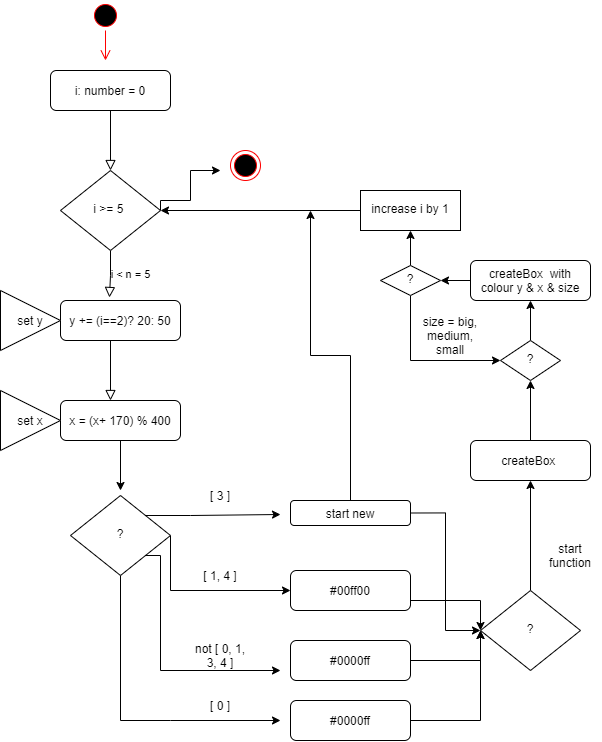

The diagram above was exported from draw.io. Its source (the exported page's mxGraphModel, read from the mxfile embedded in the PNG):
<mxGraphModel dx="2031" dy="1007" grid="1" gridSize="10" guides="1" tooltips="1" connect="1" arrows="1" fold="1" page="1" pageScale="1" pageWidth="827" pageHeight="1169" math="0" shadow="0">
  <root>
    <mxCell id="WIyWlLk6GJQsqaUBKTNV-0" />
    <mxCell id="WIyWlLk6GJQsqaUBKTNV-1" parent="WIyWlLk6GJQsqaUBKTNV-0" />
    <mxCell id="WIyWlLk6GJQsqaUBKTNV-2" value="" style="rounded=0;html=1;jettySize=auto;orthogonalLoop=1;fontSize=11;endArrow=block;endFill=0;endSize=8;strokeWidth=1;shadow=0;labelBackgroundColor=none;edgeStyle=orthogonalEdgeStyle;" parent="WIyWlLk6GJQsqaUBKTNV-1" source="WIyWlLk6GJQsqaUBKTNV-3" edge="1">
      <mxGeometry relative="1" as="geometry">
        <mxPoint x="220" y="180" as="targetPoint" />
      </mxGeometry>
    </mxCell>
    <mxCell id="WIyWlLk6GJQsqaUBKTNV-3" value="i: number = 0" style="rounded=1;whiteSpace=wrap;html=1;fontSize=12;glass=0;strokeWidth=1;shadow=0;" parent="WIyWlLk6GJQsqaUBKTNV-1" vertex="1">
      <mxGeometry x="160" y="80" width="120" height="40" as="geometry" />
    </mxCell>
    <mxCell id="5k1M1PswNpdBPRJp0Foo-1" value="i &amp;lt; n = 5" style="rounded=0;html=1;jettySize=auto;orthogonalLoop=1;fontSize=11;endArrow=block;endFill=0;endSize=8;strokeWidth=1;shadow=0;labelBackgroundColor=none;edgeStyle=orthogonalEdgeStyle;entryX=0.408;entryY=-0.075;entryDx=0;entryDy=0;entryPerimeter=0;" edge="1" parent="WIyWlLk6GJQsqaUBKTNV-1" target="5k1M1PswNpdBPRJp0Foo-9">
      <mxGeometry y="20" relative="1" as="geometry">
        <mxPoint as="offset" />
        <mxPoint x="220" y="260" as="sourcePoint" />
        <mxPoint x="220" y="290" as="targetPoint" />
      </mxGeometry>
    </mxCell>
    <mxCell id="5k1M1PswNpdBPRJp0Foo-13" style="edgeStyle=orthogonalEdgeStyle;rounded=0;orthogonalLoop=1;jettySize=auto;html=1;exitX=1;exitY=0.5;exitDx=0;exitDy=0;" edge="1" parent="WIyWlLk6GJQsqaUBKTNV-1" source="5k1M1PswNpdBPRJp0Foo-3">
      <mxGeometry relative="1" as="geometry">
        <mxPoint x="330" y="180" as="targetPoint" />
        <Array as="points">
          <mxPoint x="270" y="210" />
          <mxPoint x="300" y="210" />
          <mxPoint x="300" y="180" />
        </Array>
      </mxGeometry>
    </mxCell>
    <mxCell id="5k1M1PswNpdBPRJp0Foo-3" value="i &amp;gt;= 5&amp;nbsp;" style="rhombus;whiteSpace=wrap;html=1;shadow=0;fontFamily=Helvetica;fontSize=12;align=center;strokeWidth=1;spacing=6;spacingTop=-4;" vertex="1" parent="WIyWlLk6GJQsqaUBKTNV-1">
      <mxGeometry x="170" y="180" width="100" height="80" as="geometry" />
    </mxCell>
    <mxCell id="5k1M1PswNpdBPRJp0Foo-5" value="" style="rounded=0;html=1;jettySize=auto;orthogonalLoop=1;fontSize=11;endArrow=block;endFill=0;endSize=8;strokeWidth=1;shadow=0;labelBackgroundColor=none;edgeStyle=orthogonalEdgeStyle;" edge="1" parent="WIyWlLk6GJQsqaUBKTNV-1">
      <mxGeometry x="0.3333" y="20" relative="1" as="geometry">
        <mxPoint as="offset" />
        <mxPoint x="220" y="380" as="sourcePoint" />
        <mxPoint x="220" y="410" as="targetPoint" />
        <Array as="points">
          <mxPoint x="220" y="350" />
          <mxPoint x="220" y="350" />
        </Array>
      </mxGeometry>
    </mxCell>
    <mxCell id="5k1M1PswNpdBPRJp0Foo-23" style="edgeStyle=orthogonalEdgeStyle;rounded=0;orthogonalLoop=1;jettySize=auto;html=1;" edge="1" parent="WIyWlLk6GJQsqaUBKTNV-1" source="5k1M1PswNpdBPRJp0Foo-8">
      <mxGeometry relative="1" as="geometry">
        <mxPoint x="230" y="500" as="targetPoint" />
      </mxGeometry>
    </mxCell>
    <mxCell id="5k1M1PswNpdBPRJp0Foo-8" value="x = (x+ 170) % 400" style="rounded=1;whiteSpace=wrap;html=1;fontSize=12;glass=0;strokeWidth=1;shadow=0;" vertex="1" parent="WIyWlLk6GJQsqaUBKTNV-1">
      <mxGeometry x="170" y="410" width="120" height="40" as="geometry" />
    </mxCell>
    <mxCell id="5k1M1PswNpdBPRJp0Foo-9" value="y += (i==2)? 20: 50" style="rounded=1;whiteSpace=wrap;html=1;fontSize=12;glass=0;strokeWidth=1;shadow=0;" vertex="1" parent="WIyWlLk6GJQsqaUBKTNV-1">
      <mxGeometry x="170" y="310" width="120" height="40" as="geometry" />
    </mxCell>
    <mxCell id="5k1M1PswNpdBPRJp0Foo-14" value="" style="ellipse;html=1;shape=endState;fillColor=#000000;strokeColor=#ff0000;" vertex="1" parent="WIyWlLk6GJQsqaUBKTNV-1">
      <mxGeometry x="340" y="160" width="30" height="30" as="geometry" />
    </mxCell>
    <mxCell id="5k1M1PswNpdBPRJp0Foo-15" value="" style="ellipse;html=1;shape=startState;fillColor=#000000;strokeColor=#ff0000;" vertex="1" parent="WIyWlLk6GJQsqaUBKTNV-1">
      <mxGeometry x="200" y="10" width="30" height="30" as="geometry" />
    </mxCell>
    <mxCell id="5k1M1PswNpdBPRJp0Foo-16" value="" style="edgeStyle=orthogonalEdgeStyle;html=1;verticalAlign=bottom;endArrow=open;endSize=8;strokeColor=#ff0000;rounded=0;" edge="1" source="5k1M1PswNpdBPRJp0Foo-15" parent="WIyWlLk6GJQsqaUBKTNV-1">
      <mxGeometry relative="1" as="geometry">
        <mxPoint x="215" y="70" as="targetPoint" />
      </mxGeometry>
    </mxCell>
    <mxCell id="5k1M1PswNpdBPRJp0Foo-19" value="set y" style="triangle;whiteSpace=wrap;html=1;" vertex="1" parent="WIyWlLk6GJQsqaUBKTNV-1">
      <mxGeometry x="110" y="300" width="60" height="60" as="geometry" />
    </mxCell>
    <mxCell id="5k1M1PswNpdBPRJp0Foo-21" value="set x" style="triangle;whiteSpace=wrap;html=1;" vertex="1" parent="WIyWlLk6GJQsqaUBKTNV-1">
      <mxGeometry x="110" y="400" width="60" height="60" as="geometry" />
    </mxCell>
    <mxCell id="5k1M1PswNpdBPRJp0Foo-25" style="edgeStyle=orthogonalEdgeStyle;rounded=0;orthogonalLoop=1;jettySize=auto;html=1;exitX=0.5;exitY=1;exitDx=0;exitDy=0;" edge="1" parent="WIyWlLk6GJQsqaUBKTNV-1" source="5k1M1PswNpdBPRJp0Foo-24">
      <mxGeometry relative="1" as="geometry">
        <mxPoint x="390" y="730" as="targetPoint" />
        <Array as="points">
          <mxPoint x="230" y="730" />
          <mxPoint x="280" y="730" />
        </Array>
      </mxGeometry>
    </mxCell>
    <mxCell id="5k1M1PswNpdBPRJp0Foo-26" style="edgeStyle=orthogonalEdgeStyle;rounded=0;orthogonalLoop=1;jettySize=auto;html=1;exitX=1;exitY=1;exitDx=0;exitDy=0;" edge="1" parent="WIyWlLk6GJQsqaUBKTNV-1" source="5k1M1PswNpdBPRJp0Foo-24">
      <mxGeometry relative="1" as="geometry">
        <mxPoint x="390" y="680" as="targetPoint" />
        <Array as="points">
          <mxPoint x="270" y="565" />
          <mxPoint x="270" y="680" />
        </Array>
      </mxGeometry>
    </mxCell>
    <mxCell id="5k1M1PswNpdBPRJp0Foo-29" style="edgeStyle=orthogonalEdgeStyle;rounded=0;orthogonalLoop=1;jettySize=auto;html=1;exitX=1;exitY=0;exitDx=0;exitDy=0;" edge="1" parent="WIyWlLk6GJQsqaUBKTNV-1" source="5k1M1PswNpdBPRJp0Foo-24">
      <mxGeometry relative="1" as="geometry">
        <mxPoint x="390" y="524" as="targetPoint" />
        <Array as="points">
          <mxPoint x="300" y="525" />
        </Array>
      </mxGeometry>
    </mxCell>
    <mxCell id="5k1M1PswNpdBPRJp0Foo-30" style="edgeStyle=orthogonalEdgeStyle;rounded=0;orthogonalLoop=1;jettySize=auto;html=1;exitX=1;exitY=0.5;exitDx=0;exitDy=0;entryX=0;entryY=0.5;entryDx=0;entryDy=0;" edge="1" parent="WIyWlLk6GJQsqaUBKTNV-1" source="5k1M1PswNpdBPRJp0Foo-24" target="5k1M1PswNpdBPRJp0Foo-32">
      <mxGeometry relative="1" as="geometry">
        <mxPoint x="390" y="610" as="targetPoint" />
        <Array as="points">
          <mxPoint x="280" y="600" />
        </Array>
      </mxGeometry>
    </mxCell>
    <mxCell id="5k1M1PswNpdBPRJp0Foo-24" value="?" style="rhombus;whiteSpace=wrap;html=1;shadow=0;fontFamily=Helvetica;fontSize=12;align=center;strokeWidth=1;spacing=6;spacingTop=-4;" vertex="1" parent="WIyWlLk6GJQsqaUBKTNV-1">
      <mxGeometry x="180" y="505" width="100" height="80" as="geometry" />
    </mxCell>
    <mxCell id="5k1M1PswNpdBPRJp0Foo-43" style="edgeStyle=orthogonalEdgeStyle;rounded=0;orthogonalLoop=1;jettySize=auto;html=1;fontColor=none;" edge="1" parent="WIyWlLk6GJQsqaUBKTNV-1" source="5k1M1PswNpdBPRJp0Foo-31">
      <mxGeometry relative="1" as="geometry">
        <mxPoint x="420" y="220" as="targetPoint" />
      </mxGeometry>
    </mxCell>
    <mxCell id="5k1M1PswNpdBPRJp0Foo-45" style="edgeStyle=orthogonalEdgeStyle;rounded=0;orthogonalLoop=1;jettySize=auto;html=1;exitX=1;exitY=0.5;exitDx=0;exitDy=0;entryX=0;entryY=0.5;entryDx=0;entryDy=0;fontColor=none;" edge="1" parent="WIyWlLk6GJQsqaUBKTNV-1" source="5k1M1PswNpdBPRJp0Foo-31" target="5k1M1PswNpdBPRJp0Foo-35">
      <mxGeometry relative="1" as="geometry" />
    </mxCell>
    <mxCell id="5k1M1PswNpdBPRJp0Foo-31" value="start new" style="rounded=1;whiteSpace=wrap;html=1;fontSize=12;glass=0;strokeWidth=1;shadow=0;fillColor=#FFFFFF;" vertex="1" parent="WIyWlLk6GJQsqaUBKTNV-1">
      <mxGeometry x="400" y="510" width="120" height="25" as="geometry" />
    </mxCell>
    <mxCell id="5k1M1PswNpdBPRJp0Foo-50" style="edgeStyle=orthogonalEdgeStyle;rounded=0;orthogonalLoop=1;jettySize=auto;html=1;fontColor=none;" edge="1" parent="WIyWlLk6GJQsqaUBKTNV-1" source="5k1M1PswNpdBPRJp0Foo-32">
      <mxGeometry relative="1" as="geometry">
        <mxPoint x="590" y="640" as="targetPoint" />
        <Array as="points">
          <mxPoint x="590" y="610" />
        </Array>
      </mxGeometry>
    </mxCell>
    <mxCell id="5k1M1PswNpdBPRJp0Foo-32" value="#00ff00" style="rounded=1;whiteSpace=wrap;html=1;fontSize=12;glass=0;strokeWidth=1;shadow=0;" vertex="1" parent="WIyWlLk6GJQsqaUBKTNV-1">
      <mxGeometry x="400" y="580" width="120" height="40" as="geometry" />
    </mxCell>
    <mxCell id="5k1M1PswNpdBPRJp0Foo-47" style="edgeStyle=orthogonalEdgeStyle;rounded=0;orthogonalLoop=1;jettySize=auto;html=1;exitX=1;exitY=0.5;exitDx=0;exitDy=0;fontColor=none;" edge="1" parent="WIyWlLk6GJQsqaUBKTNV-1" source="5k1M1PswNpdBPRJp0Foo-33">
      <mxGeometry relative="1" as="geometry">
        <mxPoint x="590" y="640" as="targetPoint" />
      </mxGeometry>
    </mxCell>
    <mxCell id="5k1M1PswNpdBPRJp0Foo-33" value="#0000ff" style="rounded=1;whiteSpace=wrap;html=1;fontSize=12;glass=0;strokeWidth=1;shadow=0;" vertex="1" parent="WIyWlLk6GJQsqaUBKTNV-1">
      <mxGeometry x="400" y="650" width="120" height="40" as="geometry" />
    </mxCell>
    <mxCell id="5k1M1PswNpdBPRJp0Foo-36" style="edgeStyle=orthogonalEdgeStyle;rounded=0;orthogonalLoop=1;jettySize=auto;html=1;" edge="1" parent="WIyWlLk6GJQsqaUBKTNV-1" source="5k1M1PswNpdBPRJp0Foo-35">
      <mxGeometry relative="1" as="geometry">
        <mxPoint x="640" y="490" as="targetPoint" />
      </mxGeometry>
    </mxCell>
    <mxCell id="5k1M1PswNpdBPRJp0Foo-35" value="?" style="rhombus;whiteSpace=wrap;html=1;shadow=0;fontFamily=Helvetica;fontSize=12;align=center;strokeWidth=1;spacing=6;spacingTop=-4;" vertex="1" parent="WIyWlLk6GJQsqaUBKTNV-1">
      <mxGeometry x="590" y="600" width="100" height="80" as="geometry" />
    </mxCell>
    <mxCell id="5k1M1PswNpdBPRJp0Foo-54" value="" style="edgeStyle=orthogonalEdgeStyle;rounded=0;orthogonalLoop=1;jettySize=auto;html=1;fontColor=none;" edge="1" parent="WIyWlLk6GJQsqaUBKTNV-1" source="5k1M1PswNpdBPRJp0Foo-37" target="5k1M1PswNpdBPRJp0Foo-53">
      <mxGeometry relative="1" as="geometry" />
    </mxCell>
    <mxCell id="5k1M1PswNpdBPRJp0Foo-37" value="createBox&amp;nbsp;" style="rounded=1;whiteSpace=wrap;html=1;fontSize=12;glass=0;strokeWidth=1;shadow=0;" vertex="1" parent="WIyWlLk6GJQsqaUBKTNV-1">
      <mxGeometry x="580" y="450" width="120" height="40" as="geometry" />
    </mxCell>
    <mxCell id="5k1M1PswNpdBPRJp0Foo-38" value="[ 3 ]" style="text;html=1;strokeColor=none;fillColor=none;align=center;verticalAlign=middle;whiteSpace=wrap;rounded=0;" vertex="1" parent="WIyWlLk6GJQsqaUBKTNV-1">
      <mxGeometry x="300" y="490" width="60" height="30" as="geometry" />
    </mxCell>
    <mxCell id="5k1M1PswNpdBPRJp0Foo-39" value="[ 1, 4 ]" style="text;html=1;strokeColor=none;fillColor=none;align=center;verticalAlign=middle;whiteSpace=wrap;rounded=0;" vertex="1" parent="WIyWlLk6GJQsqaUBKTNV-1">
      <mxGeometry x="300" y="570" width="60" height="30" as="geometry" />
    </mxCell>
    <mxCell id="5k1M1PswNpdBPRJp0Foo-40" value="not [ 0, 1, 3, 4 ]" style="text;html=1;strokeColor=none;fillColor=none;align=center;verticalAlign=middle;whiteSpace=wrap;rounded=0;" vertex="1" parent="WIyWlLk6GJQsqaUBKTNV-1">
      <mxGeometry x="300" y="650" width="60" height="30" as="geometry" />
    </mxCell>
    <mxCell id="5k1M1PswNpdBPRJp0Foo-41" value="[ 0 ]" style="text;html=1;strokeColor=none;fillColor=none;align=center;verticalAlign=middle;whiteSpace=wrap;rounded=0;" vertex="1" parent="WIyWlLk6GJQsqaUBKTNV-1">
      <mxGeometry x="300" y="700" width="60" height="30" as="geometry" />
    </mxCell>
    <mxCell id="5k1M1PswNpdBPRJp0Foo-48" style="edgeStyle=orthogonalEdgeStyle;rounded=0;orthogonalLoop=1;jettySize=auto;html=1;fontColor=none;" edge="1" parent="WIyWlLk6GJQsqaUBKTNV-1" source="5k1M1PswNpdBPRJp0Foo-44">
      <mxGeometry relative="1" as="geometry">
        <mxPoint x="590" y="640" as="targetPoint" />
      </mxGeometry>
    </mxCell>
    <mxCell id="5k1M1PswNpdBPRJp0Foo-44" value="#0000ff" style="rounded=1;whiteSpace=wrap;html=1;fontSize=12;glass=0;strokeWidth=1;shadow=0;" vertex="1" parent="WIyWlLk6GJQsqaUBKTNV-1">
      <mxGeometry x="400" y="710" width="120" height="40" as="geometry" />
    </mxCell>
    <mxCell id="5k1M1PswNpdBPRJp0Foo-51" value="start function" style="text;html=1;strokeColor=none;fillColor=none;align=center;verticalAlign=middle;whiteSpace=wrap;rounded=0;labelBackgroundColor=none;fontColor=none;" vertex="1" parent="WIyWlLk6GJQsqaUBKTNV-1">
      <mxGeometry x="650" y="550" width="60" height="30" as="geometry" />
    </mxCell>
    <mxCell id="5k1M1PswNpdBPRJp0Foo-60" value="" style="edgeStyle=orthogonalEdgeStyle;rounded=0;orthogonalLoop=1;jettySize=auto;html=1;fontColor=none;" edge="1" parent="WIyWlLk6GJQsqaUBKTNV-1" source="5k1M1PswNpdBPRJp0Foo-53" target="5k1M1PswNpdBPRJp0Foo-57">
      <mxGeometry relative="1" as="geometry" />
    </mxCell>
    <mxCell id="5k1M1PswNpdBPRJp0Foo-53" value="?" style="rhombus;whiteSpace=wrap;html=1;shadow=0;fontFamily=Helvetica;fontSize=12;align=center;strokeWidth=1;spacing=6;spacingTop=-4;" vertex="1" parent="WIyWlLk6GJQsqaUBKTNV-1">
      <mxGeometry x="610" y="350" width="60" height="40" as="geometry" />
    </mxCell>
    <mxCell id="5k1M1PswNpdBPRJp0Foo-63" value="" style="edgeStyle=orthogonalEdgeStyle;rounded=0;orthogonalLoop=1;jettySize=auto;html=1;fontColor=none;" edge="1" parent="WIyWlLk6GJQsqaUBKTNV-1" source="5k1M1PswNpdBPRJp0Foo-57" target="5k1M1PswNpdBPRJp0Foo-61">
      <mxGeometry relative="1" as="geometry" />
    </mxCell>
    <mxCell id="5k1M1PswNpdBPRJp0Foo-57" value="createBox&amp;nbsp; with colour y &amp;amp; x &amp;amp; size" style="rounded=1;whiteSpace=wrap;html=1;fontSize=12;glass=0;strokeWidth=1;shadow=0;" vertex="1" parent="WIyWlLk6GJQsqaUBKTNV-1">
      <mxGeometry x="580" y="270" width="120" height="40" as="geometry" />
    </mxCell>
    <mxCell id="5k1M1PswNpdBPRJp0Foo-62" style="edgeStyle=orthogonalEdgeStyle;rounded=0;orthogonalLoop=1;jettySize=auto;html=1;fontColor=none;entryX=0;entryY=0.5;entryDx=0;entryDy=0;" edge="1" parent="WIyWlLk6GJQsqaUBKTNV-1" source="5k1M1PswNpdBPRJp0Foo-61" target="5k1M1PswNpdBPRJp0Foo-53">
      <mxGeometry relative="1" as="geometry">
        <mxPoint x="520" y="370" as="targetPoint" />
        <Array as="points">
          <mxPoint x="520" y="370" />
        </Array>
      </mxGeometry>
    </mxCell>
    <mxCell id="5k1M1PswNpdBPRJp0Foo-65" value="" style="edgeStyle=orthogonalEdgeStyle;rounded=0;orthogonalLoop=1;jettySize=auto;html=1;fontColor=none;" edge="1" parent="WIyWlLk6GJQsqaUBKTNV-1" source="5k1M1PswNpdBPRJp0Foo-61" target="5k1M1PswNpdBPRJp0Foo-64">
      <mxGeometry relative="1" as="geometry" />
    </mxCell>
    <mxCell id="5k1M1PswNpdBPRJp0Foo-61" value="?" style="rhombus;whiteSpace=wrap;html=1;shadow=0;fontFamily=Helvetica;fontSize=12;align=center;strokeWidth=1;spacing=6;spacingTop=-4;" vertex="1" parent="WIyWlLk6GJQsqaUBKTNV-1">
      <mxGeometry x="490" y="275" width="60" height="30" as="geometry" />
    </mxCell>
    <mxCell id="5k1M1PswNpdBPRJp0Foo-67" style="edgeStyle=orthogonalEdgeStyle;rounded=0;orthogonalLoop=1;jettySize=auto;html=1;entryX=1;entryY=0.5;entryDx=0;entryDy=0;fontColor=none;" edge="1" parent="WIyWlLk6GJQsqaUBKTNV-1" source="5k1M1PswNpdBPRJp0Foo-64" target="5k1M1PswNpdBPRJp0Foo-3">
      <mxGeometry relative="1" as="geometry" />
    </mxCell>
    <mxCell id="5k1M1PswNpdBPRJp0Foo-64" value="increase i by 1" style="whiteSpace=wrap;html=1;shadow=0;strokeWidth=1;spacing=6;spacingTop=-4;" vertex="1" parent="WIyWlLk6GJQsqaUBKTNV-1">
      <mxGeometry x="470" y="200" width="100" height="40" as="geometry" />
    </mxCell>
    <mxCell id="5k1M1PswNpdBPRJp0Foo-68" value="size = big, medium, small" style="text;html=1;strokeColor=none;fillColor=none;align=center;verticalAlign=middle;whiteSpace=wrap;rounded=0;labelBackgroundColor=none;fontColor=none;" vertex="1" parent="WIyWlLk6GJQsqaUBKTNV-1">
      <mxGeometry x="530" y="330" width="60" height="30" as="geometry" />
    </mxCell>
  </root>
</mxGraphModel>